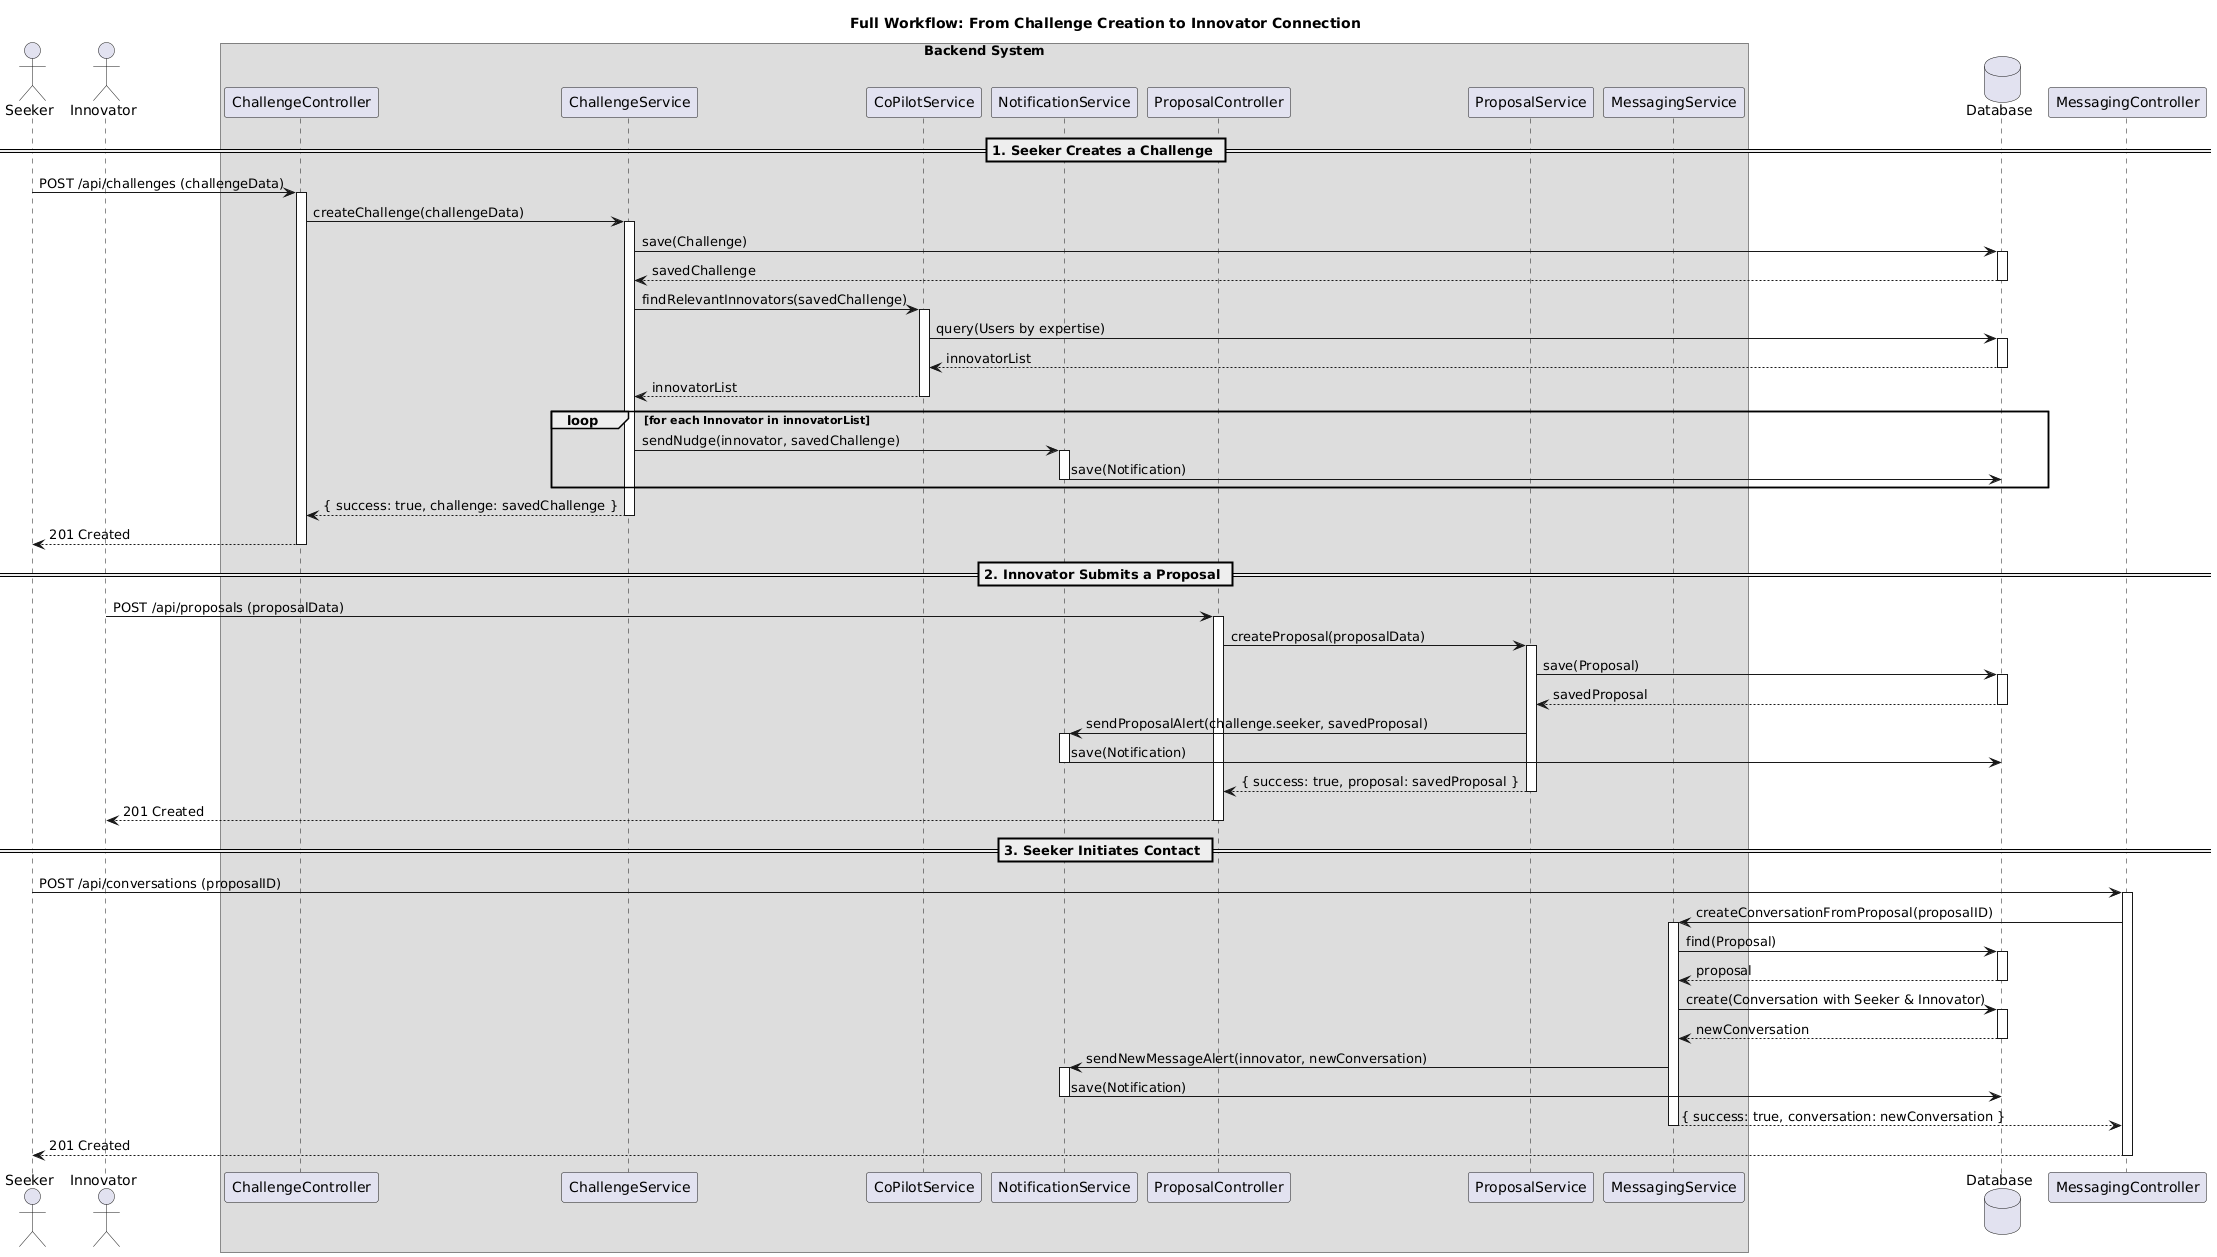

The diagram above was rendered by PlantUML. Its source (embedded in the PNG):
@startuml
' Sequence Diagram: End-to-End Challenge & Proposal Workflow
   
    title "Full Workflow: From Challenge Creation to Innovator Connection"
   
    actor Seeker
    actor Innovator
   
    box "Backend System"
       participant ChallengeController
       participant ChallengeService
       participant CoPilotService
       participant NotificationService
       participant ProposalController
       participant ProposalService
       participant MessagingService
     end box
    
     database Database
    
     == 1. Seeker Creates a Challenge ==
    
     Seeker -> ChallengeController : POST /api/challenges (challengeData)
     activate ChallengeController
    
     ChallengeController -> ChallengeService : createChallenge(challengeData)
     activate ChallengeService
    
     ChallengeService -> Database : save(Challenge)
     activate Database
     Database --> ChallengeService : savedChallenge
     deactivate Database
    
     ChallengeService -> CoPilotService : findRelevantInnovators(savedChallenge)
     activate CoPilotService
     CoPilotService -> Database : query(Users by expertise)
     activate Database
     Database --> CoPilotService : innovatorList
     deactivate Database
     CoPilotService --> ChallengeService : innovatorList
     deactivate CoPilotService
    
     loop for each Innovator in innovatorList
         ChallengeService -> NotificationService : sendNudge(innovator, savedChallenge)
         activate NotificationService
         NotificationService -> Database : save(Notification)
         deactivate NotificationService
     end
    
     ChallengeService --> ChallengeController : { success: true, challenge: savedChallenge }
     deactivate ChallengeService
    
     ChallengeController --> Seeker : 201 Created
     deactivate ChallengeController
    
    
     == 2. Innovator Submits a Proposal ==
    
     Innovator -> ProposalController : POST /api/proposals (proposalData)
     activate ProposalController
    
     ProposalController -> ProposalService : createProposal(proposalData)
     activate ProposalService
    
     ProposalService -> Database : save(Proposal)
     activate Database
     Database --> ProposalService : savedProposal
     deactivate Database
    
     ProposalService -> NotificationService : sendProposalAlert(challenge.seeker, savedProposal)
     activate NotificationService
     NotificationService -> Database : save(Notification)
     deactivate NotificationService
    
     ProposalService --> ProposalController : { success: true, proposal: savedProposal }
     deactivate ProposalService
    
     ProposalController --> Innovator : 201 Created
     deactivate ProposalController
    
    
     == 3. Seeker Initiates Contact ==
    
     Seeker -> MessagingController : POST /api/conversations (proposalID)
     activate MessagingController
    
     MessagingController -> MessagingService : createConversationFromProposal(proposalID)
     activate MessagingService
    
     MessagingService -> Database : find(Proposal)
     activate Database
     Database --> MessagingService : proposal
     deactivate Database
    
     MessagingService -> Database : create(Conversation with Seeker & Innovator)
     activate Database
     Database --> MessagingService : newConversation
     deactivate Database
    
    MessagingService -> NotificationService : sendNewMessageAlert(innovator, newConversation)
    activate NotificationService
    NotificationService -> Database : save(Notification)
    deactivate NotificationService
   
    MessagingService --> MessagingController : { success: true, conversation: newConversation }
    deactivate MessagingService
   
    MessagingController --> Seeker : 201 Created
    deactivate MessagingController
@enduml